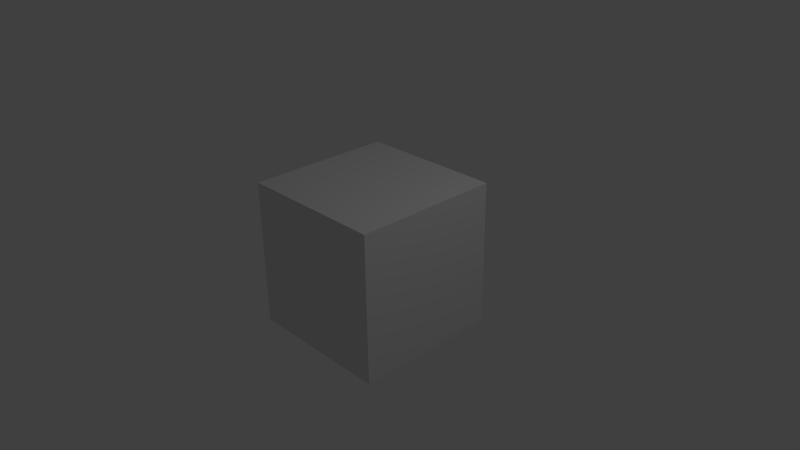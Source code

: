 # Source: Simple_Scene_275_x64.blend  (saved by Blender 2.75.0; exported with 4.5.12 LTS)
import bpy
from mathutils import Matrix  # noqa: F401  (used for matrix-valued properties, if any)

bpy.ops.wm.read_factory_settings(use_empty=True)
scene = bpy.context.scene
scene.name = 'Scene'

# ---- collections
col_collection_1 = bpy.data.collections.new('Collection 1'); scene.collection.children.link(col_collection_1)

# ---- materials (node trees are filled in below, after node groups)
mat_material = bpy.data.materials.new('Material')
mat_material.alpha_threshold = 0.0
mat_material.use_transparent_shadow = False
mat_material.roughness = 0.5
mat_material.line_color = (0.0, 0.0, 0.0, 1.0)

# ---- material node trees

# ---- world
world_world = bpy.data.worlds.new('World'); scene.world = world_world
world_world.color = (0.05088, 0.05088, 0.05088)
world_world.use_sun_shadow = False
world_world.sun_shadow_jitter_overblur = 0.0
world_world.cycles.sampling_method = 'MANUAL'
world_world.cycles.sample_map_resolution = 256

# ---- cameras
cam_camera = bpy.data.cameras.new('Camera')
cam_camera.clip_end = 100.0
cam_camera.lens = 35.0
cam_camera.sensor_width = 32.0
cam_camera.sensor_height = 18.0
cam_camera.ortho_scale = 7.314
cam_camera.dof.focus_distance = 0.0
cam_camera.dof.aperture_fstop = 128.0

# ---- lights
light_lamp = bpy.data.lights.new('Lamp', 'POINT')
light_lamp.transmission_factor = 0.0
light_lamp.cutoff_distance = 30.0
light_lamp.energy = 100.0
light_lamp.shadow_buffer_clip_start = 1.001
light_lamp.shadow_soft_size = 1.0
light_lamp.shadow_maximum_resolution = 0.006
light_lamp.use_absolute_resolution = True
light_lamp.cycles.use_multiple_importance_sampling = False

# ---- meshes
me_cube = bpy.data.meshes.new('Cube')
me_cube.from_pydata([(1.0, 1.0, -1.0), (1.0, -1.0, -1.0), (-1.0, -1.0, -1.0), (-1.0, 1.0, -1.0), (1.0, 1.0, 1.0), (1.0, -1.0, 1.0), (-1.0, -1.0, 1.0), (-1.0, 1.0, 1.0)], [], [(0, 1, 2, 3), (4, 7, 6, 5), (0, 4, 5, 1), (1, 5, 6, 2), (2, 6, 7, 3), (4, 0, 3, 7)])
me_cube.materials.append(mat_material)
me_cube.use_remesh_preserve_volume = False
me_cube.use_remesh_preserve_attributes = False
me_cube.use_mirror_vertex_groups = False
me_cube.update()

# ---- objects
ob_cube = bpy.data.objects.new('Cube', me_cube)
ob_lamp = bpy.data.objects.new('Lamp', light_lamp)
ob_camera = bpy.data.objects.new('Camera', cam_camera)

# ---- transforms, parenting, visibility, modifiers, constraints
ob_cube.location = (0.0, 0.0, 0.0)
ob_cube.lock_rotations_4d = False
ob_cube.empty_display_type = 'ARROWS'
ob_cube.lineart.crease_threshold = 0.0
ob_lamp.location = (4.076, 1.005, 5.904)
ob_lamp.rotation_euler = (0.6503, 0.05522, 1.866)
ob_lamp.lock_rotations_4d = False
ob_lamp.empty_display_type = 'ARROWS'
ob_lamp.color = (0.0, 0.0, 0.0, 0.0)
ob_lamp.lineart.crease_threshold = 0.0
ob_camera.location = (7.481, -6.508, 5.344)
ob_camera.rotation_euler = (1.109, 0.01082, 0.8149)
ob_camera.lock_rotations_4d = False
ob_camera.empty_display_type = 'ARROWS'
ob_camera.color = (0.0, 0.0, 0.0, 0.0)
ob_camera.display_type = 'WIRE'
ob_camera.lineart.crease_threshold = 0.0

# ---- collection membership
col_collection_1.objects.link(ob_cube)
col_collection_1.objects.link(ob_lamp)
col_collection_1.objects.link(ob_camera)

# ---- scene / render settings (as saved in the file)
scene.camera = ob_camera
scene.frame_start = 1; scene.frame_end = 250; scene.frame_set(1)
scene.render.engine = 'BLENDER_EEVEE_NEXT'
scene.render.image_settings.color_mode = 'RGB'
scene.render.image_settings.compression = 90
scene.render.resolution_percentage = 50
scene.render.dither_intensity = 0.0
scene.render.bake_margin = 2
scene.render.bake_bias = 0.0
scene.cycles.use_denoising = False
scene.cycles.samples = 10
scene.cycles.sampling_pattern = 'TABULATED_SOBOL'
scene.cycles.light_sampling_threshold = 0.0
scene.cycles.use_adaptive_sampling = False
scene.cycles.use_light_tree = False
scene.cycles.blur_glossy = 0.0
scene.cycles.volume_bounces = 1
scene.cycles.pixel_filter_type = 'GAUSSIAN'
scene.cycles.sample_clamp_indirect = 0.0
scene.view_settings.view_transform = 'Standard'
bpy.context.view_layer.update()

